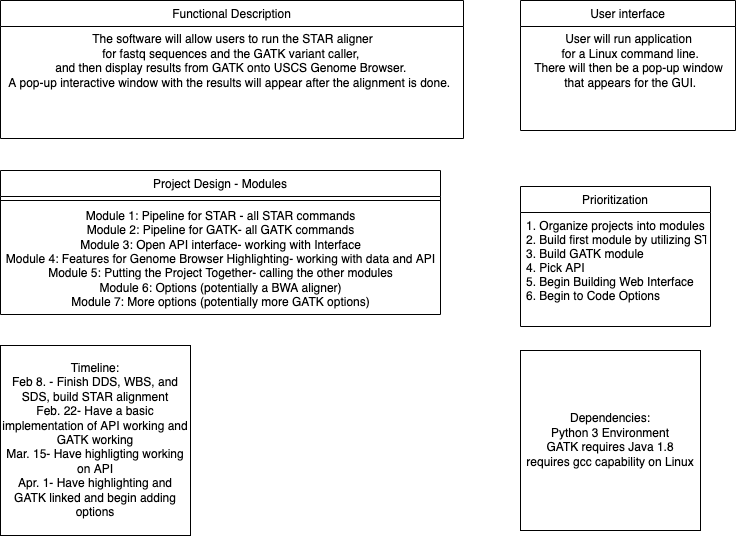

The diagram above was exported from draw.io. Its source (the exported page's mxGraphModel, read from the mxfile embedded in the PNG):
<mxGraphModel dx="759" dy="491" grid="1" gridSize="10" guides="1" tooltips="1" connect="1" arrows="1" fold="1" page="1" pageScale="1" pageWidth="827" pageHeight="1169" math="0" shadow="0">
  <root>
    <mxCell id="WIyWlLk6GJQsqaUBKTNV-0" />
    <mxCell id="WIyWlLk6GJQsqaUBKTNV-1" parent="WIyWlLk6GJQsqaUBKTNV-0" />
    <mxCell id="zkfFHV4jXpPFQw0GAbJ--0" value="Functional Description" style="swimlane;fontStyle=0;align=center;verticalAlign=top;childLayout=stackLayout;horizontal=1;startSize=26;horizontalStack=0;resizeParent=1;resizeLast=0;collapsible=1;marginBottom=0;rounded=0;shadow=0;strokeWidth=1;" parent="WIyWlLk6GJQsqaUBKTNV-1" vertex="1">
      <mxGeometry x="60" y="210" width="463" height="138" as="geometry">
        <mxRectangle x="230" y="140" width="160" height="26" as="alternateBounds" />
      </mxGeometry>
    </mxCell>
    <mxCell id="5V7mAOD0cJMxlrGYtieI-2" value="&lt;div&gt;The software will allow users to run the STAR aligner&lt;/div&gt;&lt;div&gt;for fastq sequences and the GATK variant caller,&amp;nbsp;&lt;/div&gt;&lt;div&gt;and then display results from GATK onto USCS Genome Browser.&amp;nbsp;&lt;/div&gt;&lt;div&gt;A pop-up interactive window with the results will appear after the alignment is done.&amp;nbsp;&amp;nbsp;&lt;/div&gt;" style="text;html=1;align=center;verticalAlign=middle;resizable=0;points=[];autosize=1;strokeColor=none;fillColor=none;" parent="zkfFHV4jXpPFQw0GAbJ--0" vertex="1">
      <mxGeometry y="26" width="463" height="70" as="geometry" />
    </mxCell>
    <mxCell id="zkfFHV4jXpPFQw0GAbJ--6" value="Project Design - Modules" style="swimlane;fontStyle=0;align=center;verticalAlign=top;childLayout=stackLayout;horizontal=1;startSize=26;horizontalStack=0;resizeParent=1;resizeLast=0;collapsible=1;marginBottom=0;rounded=0;shadow=0;strokeWidth=1;" parent="WIyWlLk6GJQsqaUBKTNV-1" vertex="1">
      <mxGeometry x="60" y="380" width="440" height="144" as="geometry">
        <mxRectangle x="130" y="380" width="160" height="26" as="alternateBounds" />
      </mxGeometry>
    </mxCell>
    <mxCell id="zkfFHV4jXpPFQw0GAbJ--9" value="" style="line;html=1;strokeWidth=1;align=left;verticalAlign=middle;spacingTop=-1;spacingLeft=3;spacingRight=3;rotatable=0;labelPosition=right;points=[];portConstraint=eastwest;" parent="zkfFHV4jXpPFQw0GAbJ--6" vertex="1">
      <mxGeometry y="26" width="440" height="8" as="geometry" />
    </mxCell>
    <mxCell id="5V7mAOD0cJMxlrGYtieI-5" value="Module 1: Pipeline for STAR - all STAR commands&lt;br&gt;Module 2: Pipeline for GATK- all GATK commands&lt;br&gt;Module 3: Open API interface- working with Interface&lt;br&gt;&lt;div&gt;Module 4: Features for Genome Browser Highlighting- working with data and API&lt;br&gt;&lt;/div&gt;&lt;div&gt;Module 5: Putting the Project Together- calling the other modules&lt;br&gt;&lt;/div&gt;&lt;div&gt;Module 6: Options (potentially a BWA aligner)&lt;/div&gt;&lt;div&gt;Module 7: More options (potentially more GATK options)&lt;br&gt;&lt;/div&gt;" style="text;html=1;align=center;verticalAlign=middle;resizable=0;points=[];autosize=1;strokeColor=none;fillColor=none;" parent="zkfFHV4jXpPFQw0GAbJ--6" vertex="1">
      <mxGeometry y="34" width="440" height="110" as="geometry" />
    </mxCell>
    <mxCell id="zkfFHV4jXpPFQw0GAbJ--13" value="Prioritization" style="swimlane;fontStyle=0;align=center;verticalAlign=top;childLayout=stackLayout;horizontal=1;startSize=26;horizontalStack=0;resizeParent=1;resizeLast=0;collapsible=1;marginBottom=0;rounded=0;shadow=0;strokeWidth=1;" parent="WIyWlLk6GJQsqaUBKTNV-1" vertex="1">
      <mxGeometry x="580" y="396" width="190" height="140" as="geometry">
        <mxRectangle x="340" y="380" width="170" height="26" as="alternateBounds" />
      </mxGeometry>
    </mxCell>
    <mxCell id="zkfFHV4jXpPFQw0GAbJ--14" value="1. Organize projects into modules&#10;2. Build first module by utilizing STAR aligner&#10;3. Build GATK module&#10;4. Pick API&#10;5. Begin Building Web Interface&#10;6. Begin to Code Options&#10;&#10;" style="text;align=left;verticalAlign=top;spacingLeft=4;spacingRight=4;overflow=hidden;rotatable=0;points=[[0,0.5],[1,0.5]];portConstraint=eastwest;" parent="zkfFHV4jXpPFQw0GAbJ--13" vertex="1">
      <mxGeometry y="26" width="190" height="114" as="geometry" />
    </mxCell>
    <mxCell id="zkfFHV4jXpPFQw0GAbJ--17" value="User interface" style="swimlane;fontStyle=0;align=center;verticalAlign=top;childLayout=stackLayout;horizontal=1;startSize=26;horizontalStack=0;resizeParent=1;resizeLast=0;collapsible=1;marginBottom=0;rounded=0;shadow=0;strokeWidth=1;" parent="WIyWlLk6GJQsqaUBKTNV-1" vertex="1">
      <mxGeometry x="580" y="210" width="215" height="130" as="geometry">
        <mxRectangle x="550" y="140" width="160" height="26" as="alternateBounds" />
      </mxGeometry>
    </mxCell>
    <mxCell id="LVOWHSi7i3bLO82s8Fqw-3" value="User will run application&lt;br&gt;&amp;nbsp;for a Linux command line. &lt;br&gt;There will then be a pop-up window&lt;br&gt;&amp;nbsp;that appears for the GUI." style="text;html=1;align=center;verticalAlign=middle;resizable=0;points=[];autosize=1;strokeColor=none;fillColor=none;rotation=0;" parent="zkfFHV4jXpPFQw0GAbJ--17" vertex="1">
      <mxGeometry y="26" width="215" height="70" as="geometry" />
    </mxCell>
    <mxCell id="LVOWHSi7i3bLO82s8Fqw-5" value="Timeline:&lt;br&gt;Feb 8. - Finish DDS, WBS, and SDS, build STAR alignment&lt;br&gt;Feb. 22- Have a basic implementation of API working and GATK working&lt;br&gt;Mar. 15- Have highligting working on API&lt;br&gt;Apr. 1- Have highlighting and GATK linked and begin adding options" style="whiteSpace=wrap;html=1;aspect=fixed;" parent="WIyWlLk6GJQsqaUBKTNV-1" vertex="1">
      <mxGeometry x="60" y="555" width="190" height="190" as="geometry" />
    </mxCell>
    <mxCell id="dJpgDNUzhSah4qf9EpQU-1" value="&lt;div&gt;Dependencies:&lt;/div&gt;&lt;div&gt;Python 3 Environment&lt;/div&gt;&lt;div&gt;GATK requires Java 1.8&lt;/div&gt;&lt;div&gt;requires gcc capability on Linux&lt;br&gt;&lt;/div&gt;" style="whiteSpace=wrap;html=1;aspect=fixed;" vertex="1" parent="WIyWlLk6GJQsqaUBKTNV-1">
      <mxGeometry x="580" y="560" width="180" height="180" as="geometry" />
    </mxCell>
  </root>
</mxGraphModel>